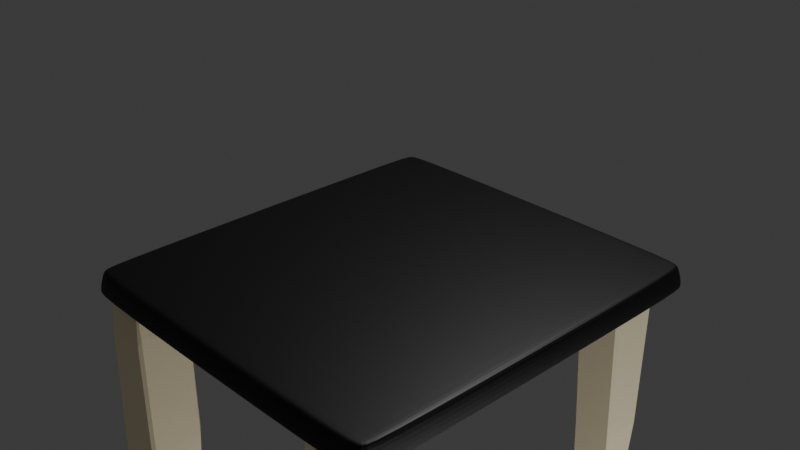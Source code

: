 # Source: mesa_pueblito.blend  (saved by Blender 4.0.36; exported with 4.5.12 LTS)
import bpy
from mathutils import Matrix  # noqa: F401  (used for matrix-valued properties, if any)

bpy.ops.wm.read_factory_settings(use_empty=True)
scene = bpy.context.scene
scene.name = 'Scene'

# ---- collections
col_collection = bpy.data.collections.new('Collection'); scene.collection.children.link(col_collection)

# ---- materials (node trees are filled in below, after node groups)
mat_material_004 = bpy.data.materials.new('Material.004')
mat_material_004.alpha_threshold = 0.0
mat_material_004.use_transparent_shadow = False
mat_material_004.roughness = 0.5
mat_material_004.line_color = (0.0, 0.0, 0.0, 1.0)
mat_material_008 = bpy.data.materials.new('Material.008')
mat_material_008.use_transparent_shadow = False

# ---- material node trees
mat_material_004.use_nodes = True; mat_material_004.node_tree.nodes.clear()
_N = mat_material_004.node_tree.nodes; _L = mat_material_004.node_tree.links
n0 = _N.new('ShaderNodeOutputMaterial'); n0.name = 'Material Output'; n0.location = (300, 300)
n1 = _N.new('ShaderNodeBsdfPrincipled'); n1.name = 'Principled BSDF'; n1.location = (10, 300)
n1.inputs[0].default_value = (1.0, 0.8732, 0.6021, 1.0)
n1.inputs[2].default_value = 1.0
n1.inputs[3].default_value = 1.45
_L.new(n1.outputs[0], n0.inputs[0])
n0.is_active_output = True
mat_material_008.use_nodes = True; mat_material_008.node_tree.nodes.clear()
_N = mat_material_008.node_tree.nodes; _L = mat_material_008.node_tree.links
n0 = _N.new('ShaderNodeBsdfPrincipled'); n0.name = 'Principled BSDF'; n0.location = (10, 300)
n0.inputs[0].default_value = (0.0008788, 0.0008788, 0.0008788, 1.0)
n0.inputs[3].default_value = 1.45
n1 = _N.new('ShaderNodeOutputMaterial'); n1.name = 'Material Output'; n1.location = (300, 300)
_L.new(n0.outputs[0], n1.inputs[0])
n1.is_active_output = True

# ---- world
world_world = bpy.data.worlds.new('World'); scene.world = world_world
world_world.use_nodes = True; world_world.node_tree.nodes.clear()
_N = world_world.node_tree.nodes; _L = world_world.node_tree.links
n0 = _N.new('ShaderNodeOutputWorld'); n0.name = 'World Output'; n0.location = (300, 300)
n1 = _N.new('ShaderNodeBackground'); n1.name = 'Background'; n1.location = (10, 300)
n1.inputs[0].default_value = (0.05088, 0.05088, 0.05088, 1.0)
_L.new(n1.outputs[0], n0.inputs[0])
n0.is_active_output = True
world_world.color = (0.05088, 0.05088, 0.05088)
world_world.use_sun_shadow = False
world_world.sun_shadow_jitter_overblur = 0.0

# ---- cameras
cam_camera = bpy.data.cameras.new('Camera')
cam_camera.clip_end = 100.0
cam_camera.ortho_scale = 7.314

# ---- lights
light_light = bpy.data.lights.new('Light', 'POINT')
light_light.transmission_factor = 0.0
light_light.use_soft_falloff = False
light_light.energy = 1000.0
light_light.shadow_soft_size = 4.813
light_light.shadow_maximum_resolution = 0.006
light_light.use_absolute_resolution = True
light_light_001 = bpy.data.lights.new('Light.001', 'POINT')
light_light_001.transmission_factor = 0.0
light_light_001.use_soft_falloff = False
light_light_001.energy = 1000.0
light_light_001.shadow_soft_size = 0.1
light_light_001.shadow_maximum_resolution = 0.006
light_light_001.use_absolute_resolution = True

# ---- meshes
me_cube_001 = bpy.data.meshes.new('Cube.001')
me_cube_001.from_pydata([(0.6748, 0.8509, 1.004), (0.6748, -0.6628, 1.004), (-0.8389, 0.8509, 1.004), (-0.8389, -0.6628, 1.004), (0.9399, -0.9395, 1.0), (-0.9448, -0.9395, 1.0), (0.9399, 0.9451, 1.0), (-0.9448, 0.9451, 1.0), (0.6867, 0.9459, 0.5691), (-1.0, -1.054, 0.5691), (0.6867, -1.054, 0.5691), (-1.0, 0.9459, 0.5691)], [], [(0, 2, 3, 1), (10, 4, 5, 9), (9, 5, 7, 11), (8, 6, 4, 10), (11, 7, 6, 8), (1, 3, 5, 4), (0, 1, 4, 6), (3, 2, 7, 5), (2, 0, 6, 7), (11, 8, 10, 9)])
_uv = me_cube_001.uv_layers.new(name='UVMap')
_uv.uv.foreach_set('vector', [0.6318, 0.5068, 0.8682, 0.5068, 0.8682, 0.7432, 0.6318, 0.7432, 0.5064, 0.75, 0.625, 0.75, 0.625, 1.0, 0.5064, 1.0, 0.5064, 0.0, 0.625, 0.0, 0.625, 0.25, 0.5064, 0.25, 0.5064, 0.5, 0.625, 0.5, 0.625, 0.75, 0.5064, 0.75, 0.5064, 0.25, 0.625, 0.25, 0.625, 0.5, 0.5064, 0.5, 0.6318, 0.7432, 0.8682, 0.7432, 0.875, 0.75, 0.625, 0.75, 0.6318, 0.5068, 0.6318, 0.7432, 0.625, 0.75, 0.625, 0.5, 0.8682, 0.7432, 0.8682, 0.5068, 0.875, 0.5, 0.875, 0.75, 0.8682, 0.5068, 0.6318, 0.5068, 0.625, 0.5, 0.875, 0.5, 0.5064, 0.25, 0.5064, 0.5, 0.5064, 0.75, 0.5064, 0.0])
me_cube_001.materials.append(mat_material_004)
me_cube_001.use_mirror_vertex_groups = False
me_cube_001.update()
me_cube_004 = bpy.data.meshes.new('Cube.004')
me_cube_004.from_pydata([(0.7187, 0.9, 1.004), (0.7187, -0.7063, 1.004), (-0.8876, 0.9, 1.004), (-0.8876, -0.7063, 1.004), (1.0, -1.0, 1.0), (-1.0, -1.0, 1.0), (1.0, 1.0, 1.0), (-1.0, 1.0, 1.0), (0.6867, 0.9459, 0.5691), (-1.0, -1.054, 0.5691), (0.6867, -1.054, 0.5691), (-1.0, 0.9459, 0.5691)], [], [(0, 2, 3, 1), (10, 4, 5, 9), (9, 5, 7, 11), (8, 6, 4, 10), (11, 7, 6, 8), (1, 3, 5, 4), (0, 1, 4, 6), (3, 2, 7, 5), (2, 0, 6, 7), (11, 8, 10, 9)])
_uv = me_cube_004.uv_layers.new(name='UVMap')
_uv.uv.foreach_set('vector', [0.6318, 0.5068, 0.8682, 0.5068, 0.8682, 0.7432, 0.6318, 0.7432, 0.5064, 0.75, 0.625, 0.75, 0.625, 1.0, 0.5064, 1.0, 0.5064, 0.0, 0.625, 0.0, 0.625, 0.25, 0.5064, 0.25, 0.5064, 0.5, 0.625, 0.5, 0.625, 0.75, 0.5064, 0.75, 0.5064, 0.25, 0.625, 0.25, 0.625, 0.5, 0.5064, 0.5, 0.6318, 0.7432, 0.8682, 0.7432, 0.875, 0.75, 0.625, 0.75, 0.6318, 0.5068, 0.6318, 0.7432, 0.625, 0.75, 0.625, 0.5, 0.8682, 0.7432, 0.8682, 0.5068, 0.875, 0.5, 0.875, 0.75, 0.8682, 0.5068, 0.6318, 0.5068, 0.625, 0.5, 0.875, 0.5, 0.5064, 0.25, 0.5064, 0.5, 0.5064, 0.75, 0.5064, 0.0])
me_cube_004.materials.append(mat_material_004)
me_cube_004.use_mirror_vertex_groups = False
me_cube_004.update()
me_cube_006 = bpy.data.meshes.new('Cube.006')
me_cube_006.from_pydata([(0.5724, 0.7362, 1.004), (0.5724, -0.5611, 1.004), (-0.725, 0.7362, 1.004), (-0.725, -0.5611, 1.004), (0.7995, -0.7983, 1.0), (-0.8158, -0.7983, 1.0), (0.7995, 0.817, 1.0), (-0.8158, 0.817, 1.0), (0.6867, 0.9459, 0.5691), (-1.0, -1.054, 0.5691), (0.6867, -1.054, 0.5691), (-1.0, 0.9459, 0.5691)], [], [(0, 2, 3, 1), (10, 4, 5, 9), (9, 5, 7, 11), (8, 6, 4, 10), (11, 7, 6, 8), (1, 3, 5, 4), (0, 1, 4, 6), (3, 2, 7, 5), (2, 0, 6, 7), (11, 8, 10, 9)])
_uv = me_cube_006.uv_layers.new(name='UVMap')
_uv.uv.foreach_set('vector', [0.6318, 0.5068, 0.8682, 0.5068, 0.8682, 0.7432, 0.6318, 0.7432, 0.5064, 0.75, 0.625, 0.75, 0.625, 1.0, 0.5064, 1.0, 0.5064, 0.0, 0.625, 0.0, 0.625, 0.25, 0.5064, 0.25, 0.5064, 0.5, 0.625, 0.5, 0.625, 0.75, 0.5064, 0.75, 0.5064, 0.25, 0.625, 0.25, 0.625, 0.5, 0.5064, 0.5, 0.6318, 0.7432, 0.8682, 0.7432, 0.875, 0.75, 0.625, 0.75, 0.6318, 0.5068, 0.6318, 0.7432, 0.625, 0.75, 0.625, 0.5, 0.8682, 0.7432, 0.8682, 0.5068, 0.875, 0.5, 0.875, 0.75, 0.8682, 0.5068, 0.6318, 0.5068, 0.625, 0.5, 0.875, 0.5, 0.5064, 0.25, 0.5064, 0.5, 0.5064, 0.75, 0.5064, 0.0])
me_cube_006.materials.append(mat_material_004)
me_cube_006.use_mirror_vertex_groups = False
me_cube_006.update()
me_cube_007 = bpy.data.meshes.new('Cube.007')
me_cube_007.from_pydata([(0.5322, 0.6913, 1.003), (0.5322, -0.5213, 1.003), (-0.6804, 0.6913, 1.003), (-0.6804, -0.5213, 1.003), (0.7445, -0.743, 1.0), (-0.7652, -0.743, 1.0), (0.7445, 0.7668, 1.0), (-0.7652, 0.7668, 1.0), (0.6867, 0.9459, 0.5691), (-1.0, -1.054, 0.5691), (0.6867, -1.054, 0.5691), (-1.0, 0.9459, 0.5691)], [], [(0, 2, 3, 1), (10, 4, 5, 9), (9, 5, 7, 11), (8, 6, 4, 10), (11, 7, 6, 8), (1, 3, 5, 4), (0, 1, 4, 6), (3, 2, 7, 5), (2, 0, 6, 7), (11, 8, 10, 9)])
_uv = me_cube_007.uv_layers.new(name='UVMap')
_uv.uv.foreach_set('vector', [0.6318, 0.5068, 0.8682, 0.5068, 0.8682, 0.7432, 0.6318, 0.7432, 0.5064, 0.75, 0.625, 0.75, 0.625, 1.0, 0.5064, 1.0, 0.5064, 0.0, 0.625, 0.0, 0.625, 0.25, 0.5064, 0.25, 0.5064, 0.5, 0.625, 0.5, 0.625, 0.75, 0.5064, 0.75, 0.5064, 0.25, 0.625, 0.25, 0.625, 0.5, 0.5064, 0.5, 0.6318, 0.7432, 0.8682, 0.7432, 0.875, 0.75, 0.625, 0.75, 0.6318, 0.5068, 0.6318, 0.7432, 0.625, 0.75, 0.625, 0.5, 0.8682, 0.7432, 0.8682, 0.5068, 0.875, 0.5, 0.875, 0.75, 0.8682, 0.5068, 0.6318, 0.5068, 0.625, 0.5, 0.875, 0.5, 0.5064, 0.25, 0.5064, 0.5, 0.5064, 0.75, 0.5064, 0.0])
me_cube_007.materials.append(mat_material_004)
me_cube_007.use_mirror_vertex_groups = False
me_cube_007.update()
me_cube_009 = bpy.data.meshes.new('Cube.009')
me_cube_009.from_pydata([(-0.9787, -0.9787, -1.0), (-1.0, -1.0, 1.0), (-0.9787, 0.9787, -1.0), (-1.0, 1.0, 1.0), (0.9787, -0.9787, -1.0), (1.0, -1.0, 1.0), (0.9787, 0.9787, -1.0), (1.0, 1.0, 1.0)], [], [(0, 1, 3, 2), (2, 3, 7, 6), (6, 7, 5, 4), (4, 5, 1, 0), (2, 6, 4, 0), (7, 3, 1, 5)])
_uv = me_cube_009.uv_layers.new(name='UVMap')
_uv.uv.foreach_set('vector', [0.375, 0.0, 0.625, 0.0, 0.625, 0.25, 0.375, 0.25, 0.375, 0.25, 0.625, 0.25, 0.625, 0.5, 0.375, 0.5, 0.375, 0.5, 0.625, 0.5, 0.625, 0.75, 0.375, 0.75, 0.375, 0.75, 0.625, 0.75, 0.625, 1.0, 0.375, 1.0, 0.125, 0.5, 0.375, 0.5, 0.375, 0.75, 0.125, 0.75, 0.625, 0.5, 0.875, 0.5, 0.875, 0.75, 0.625, 0.75])
me_cube_009.materials.append(mat_material_008)
me_cube_009.update()

# ---- objects
ob_light = bpy.data.objects.new('Light', light_light)
ob_camera = bpy.data.objects.new('Camera', cam_camera)
ob_cube_001 = bpy.data.objects.new('Cube.001', me_cube_001)
ob_light_001 = bpy.data.objects.new('Light.001', light_light_001)
ob_cube_002 = bpy.data.objects.new('Cube.002', me_cube_004)
ob_cube_003 = bpy.data.objects.new('Cube.003', me_cube_006)
ob_cube_004 = bpy.data.objects.new('Cube.004', me_cube_007)
ob_cube = bpy.data.objects.new('Cube', me_cube_009)

# ---- transforms, parenting, visibility, modifiers, constraints
ob_light.location = (8.978, -2.248, -4.765)
ob_light.rotation_euler = (0.6503, 3.197, 1.275)
ob_light.lock_rotations_4d = False
ob_light.empty_display_type = 'ARROWS'
ob_light.color = (0.0, 0.0, 0.0, 0.0)
ob_light.lineart.crease_threshold = 0.0
ob_camera.location = (7.359, -6.926, 4.958)
ob_camera.rotation_euler = (1.109, -0.0, 0.8149)
ob_camera.lock_rotations_4d = False
ob_camera.empty_display_type = 'ARROWS'
ob_camera.color = (0.0, 0.0, 0.0, 0.0)
ob_camera.display_type = 'WIRE'
ob_camera.lineart.crease_threshold = 0.0
ob_cube_001.location = (2.657, -2.941, 2.825)
ob_cube_001.rotation_euler = (-3.147, -0.0, 0.0)
ob_cube_001.scale = (0.25, 0.25, 4.257)
ob_cube_001.lock_rotations_4d = False
ob_cube_001.empty_display_type = 'ARROWS'
ob_cube_001.lineart.crease_threshold = 0.0
_m = ob_cube_001.modifiers.new('Bevel', 'BEVEL')
ob_light_001.location = (1.733, 1.005, 5.904)
ob_light_001.rotation_euler = (0.6503, 0.05522, 1.866)
ob_light_001.lock_rotations_4d = False
ob_light_001.empty_display_type = 'ARROWS'
ob_light_001.color = (0.0, 0.0, 0.0, 0.0)
ob_light_001.lineart.crease_threshold = 0.0
ob_cube_002.location = (0.1048, -2.941, 2.825)
ob_cube_002.rotation_euler = (-3.147, -0.0, 0.0)
ob_cube_002.scale = (0.25, 0.25, 4.257)
ob_cube_002.lock_rotations_4d = False
ob_cube_002.empty_display_type = 'ARROWS'
ob_cube_002.lineart.crease_threshold = 0.0
_m = ob_cube_002.modifiers.new('Bevel', 'BEVEL')
ob_cube_003.location = (0.1048, 0.0855, 2.825)
ob_cube_003.rotation_euler = (-3.147, -0.0, 0.0)
ob_cube_003.scale = (0.25, 0.25, 4.257)
ob_cube_003.lock_rotations_4d = False
ob_cube_003.empty_display_type = 'ARROWS'
ob_cube_003.lineart.crease_threshold = 0.0
_m = ob_cube_003.modifiers.new('Bevel', 'BEVEL')
ob_cube_004.location = (2.657, 0.0855, 2.825)
ob_cube_004.rotation_euler = (-3.147, -0.0, 0.0)
ob_cube_004.scale = (0.25, 0.25, 4.257)
ob_cube_004.lock_rotations_4d = False
ob_cube_004.empty_display_type = 'ARROWS'
ob_cube_004.lineart.crease_threshold = 0.0
_m = ob_cube_004.modifiers.new('Bevel', 'BEVEL')
ob_cube.location = (1.395, -1.394, 0.409)
ob_cube.scale = (1.711, 1.881, -0.1111)
_m = ob_cube.modifiers.new('Bevel', 'BEVEL')
_m.segments = 2
_m = ob_cube.modifiers.new('Subdivision', 'SUBSURF')

# ---- collection membership
col_collection.objects.link(ob_light)
col_collection.objects.link(ob_camera)
col_collection.objects.link(ob_cube_001)
col_collection.objects.link(ob_light_001)
col_collection.objects.link(ob_cube_002)
col_collection.objects.link(ob_cube_003)
col_collection.objects.link(ob_cube_004)
col_collection.objects.link(ob_cube)

# ---- scene / render settings (as saved in the file)
scene.camera = ob_camera
scene.frame_start = 1; scene.frame_end = 250; scene.frame_set(1)
scene.render.engine = 'BLENDER_EEVEE_NEXT'
scene.cycles.sampling_pattern = 'TABULATED_SOBOL'
bpy.context.view_layer.update()
